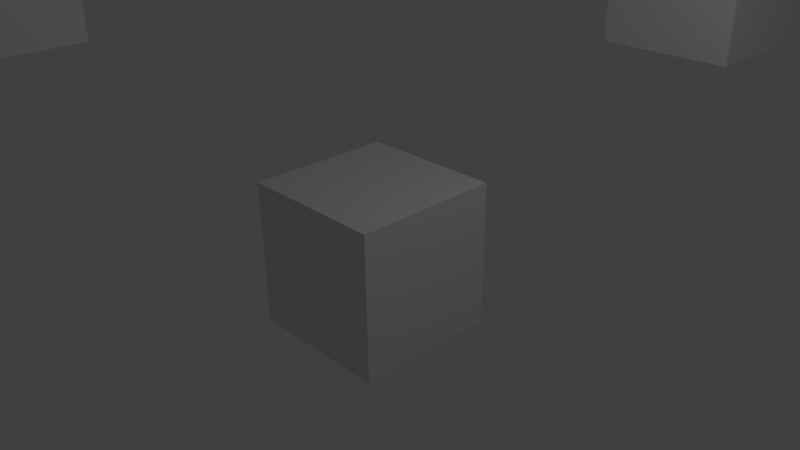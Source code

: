 # Source: challenge.blend  (saved by Blender 2.77.0; exported with 4.5.12 LTS)
import bpy
from mathutils import Matrix  # noqa: F401  (used for matrix-valued properties, if any)

bpy.ops.wm.read_factory_settings(use_empty=True)
scene = bpy.context.scene
scene.name = 'Scene'

# ---- collections
col_collection_1 = bpy.data.collections.new('Collection 1'); scene.collection.children.link(col_collection_1)

# ---- materials (node trees are filled in below, after node groups)
mat_material = bpy.data.materials.new('Material')
mat_material.alpha_threshold = 0.0
mat_material.use_transparent_shadow = False
mat_material.roughness = 0.5
mat_material.line_color = (0.0, 0.0, 0.0, 1.0)

# ---- material node trees

# ---- world
world_world = bpy.data.worlds.new('World'); scene.world = world_world
world_world.color = (0.05088, 0.05088, 0.05088)
world_world.use_sun_shadow = False
world_world.sun_shadow_jitter_overblur = 0.0
world_world.cycles.sampling_method = 'MANUAL'

# ---- cameras
cam_camera = bpy.data.cameras.new('Camera')
cam_camera.clip_end = 100.0
cam_camera.lens = 35.0
cam_camera.sensor_width = 32.0
cam_camera.sensor_height = 18.0
cam_camera.ortho_scale = 7.314
cam_camera.dof.focus_distance = 0.0
cam_camera.dof.aperture_fstop = 128.0

# ---- lights
light_lamp = bpy.data.lights.new('Lamp', 'POINT')
light_lamp.transmission_factor = 0.0
light_lamp.cutoff_distance = 30.0
light_lamp.energy = 100.0
light_lamp.shadow_buffer_clip_start = 1.001
light_lamp.shadow_soft_size = 0.1
light_lamp.shadow_maximum_resolution = 0.006
light_lamp.use_absolute_resolution = True

# ---- meshes
me_cube_002 = bpy.data.meshes.new('Cube.002')
me_cube_002.from_pydata([(1.0, 1.0, -1.0), (1.0, -1.0, -1.0), (-1.0, -1.0, -1.0), (-1.0, 1.0, -1.0), (1.0, 1.0, 1.0), (1.0, -1.0, 1.0), (-1.0, -1.0, 1.0), (-1.0, 1.0, 1.0)], [], [(0, 1, 2, 3), (4, 7, 6, 5), (0, 4, 5, 1), (1, 5, 6, 2), (2, 6, 7, 3), (4, 0, 3, 7)])
me_cube_002.materials.append(mat_material)
me_cube_002.use_remesh_preserve_volume = False
me_cube_002.use_remesh_preserve_attributes = False
me_cube_002.use_mirror_vertex_groups = False
me_cube_002.update()
me_cube_001 = bpy.data.meshes.new('Cube.001')
me_cube_001.from_pydata([(1.0, 1.0, -1.0), (1.0, -1.0, -1.0), (-1.0, -1.0, -1.0), (-1.0, 1.0, -1.0), (1.0, 1.0, 1.0), (1.0, -1.0, 1.0), (-1.0, -1.0, 1.0), (-1.0, 1.0, 1.0)], [], [(0, 1, 2, 3), (4, 7, 6, 5), (0, 4, 5, 1), (1, 5, 6, 2), (2, 6, 7, 3), (4, 0, 3, 7)])
me_cube_001.materials.append(mat_material)
me_cube_001.use_remesh_preserve_volume = False
me_cube_001.use_remesh_preserve_attributes = False
me_cube_001.use_mirror_vertex_groups = False
me_cube_001.update()
me_cube = bpy.data.meshes.new('Cube')
me_cube.from_pydata([(1.0, 1.0, -1.0), (1.0, -1.0, -1.0), (-1.0, -1.0, -1.0), (-1.0, 1.0, -1.0), (1.0, 1.0, 1.0), (1.0, -1.0, 1.0), (-1.0, -1.0, 1.0), (-1.0, 1.0, 1.0)], [], [(0, 1, 2, 3), (4, 7, 6, 5), (0, 4, 5, 1), (1, 5, 6, 2), (2, 6, 7, 3), (4, 0, 3, 7)])
me_cube.materials.append(mat_material)
me_cube.use_remesh_preserve_volume = False
me_cube.use_remesh_preserve_attributes = False
me_cube.use_mirror_vertex_groups = False
me_cube.update()

# ---- objects
ob_cube_002 = bpy.data.objects.new('Cube.002', me_cube_002)
ob_cube_001 = bpy.data.objects.new('Cube.001', me_cube_001)
ob_cube = bpy.data.objects.new('Cube', me_cube)
ob_lamp = bpy.data.objects.new('Lamp', light_lamp)
ob_camera = bpy.data.objects.new('Camera', cam_camera)

# ---- transforms, parenting, visibility, modifiers, constraints
ob_cube_002.location = (0.9886, 5.785, 2.877)
ob_cube_002.lock_rotations_4d = False
ob_cube_002.empty_display_type = 'ARROWS'
ob_cube_002.lineart.crease_threshold = 0.0
ob_cube_001.location = (-3.451, -3.216, 3.732)
ob_cube_001.lock_rotations_4d = False
ob_cube_001.empty_display_type = 'ARROWS'
ob_cube_001.lineart.crease_threshold = 0.0
ob_cube.location = (0.0, 0.0, 0.0)
ob_cube.lock_rotations_4d = False
ob_cube.empty_display_type = 'ARROWS'
ob_cube.lineart.crease_threshold = 0.0
ob_lamp.location = (4.076, 1.005, 5.904)
ob_lamp.rotation_euler = (0.6503, 0.05522, 1.866)
ob_lamp.lock_rotations_4d = False
ob_lamp.empty_display_type = 'ARROWS'
ob_lamp.color = (0.0, 0.0, 0.0, 0.0)
ob_lamp.lineart.crease_threshold = 0.0
ob_camera.location = (7.481, -6.508, 5.344)
ob_camera.rotation_euler = (1.109, 0.01082, 0.8149)
ob_camera.lock_rotations_4d = False
ob_camera.empty_display_type = 'ARROWS'
ob_camera.color = (0.0, 0.0, 0.0, 0.0)
ob_camera.display_type = 'WIRE'
ob_camera.lineart.crease_threshold = 0.0

# ---- collection membership
col_collection_1.objects.link(ob_cube_002)
col_collection_1.objects.link(ob_cube_001)
col_collection_1.objects.link(ob_cube)
col_collection_1.objects.link(ob_lamp)
col_collection_1.objects.link(ob_camera)

# ---- scene / render settings (as saved in the file)
scene.camera = ob_camera
scene.frame_start = 1; scene.frame_end = 250; scene.frame_set(1)
scene.render.engine = 'BLENDER_EEVEE_NEXT'
scene.render.resolution_percentage = 50
scene.render.dither_intensity = 0.0
scene.cycles.use_denoising = False
scene.cycles.samples = 128
scene.cycles.sampling_pattern = 'TABULATED_SOBOL'
scene.cycles.light_sampling_threshold = 0.0
scene.cycles.use_adaptive_sampling = False
scene.cycles.use_light_tree = False
scene.cycles.blur_glossy = 0.0
scene.cycles.sample_clamp_indirect = 0.0
scene.view_settings.view_transform = 'Standard'
bpy.context.view_layer.update()
